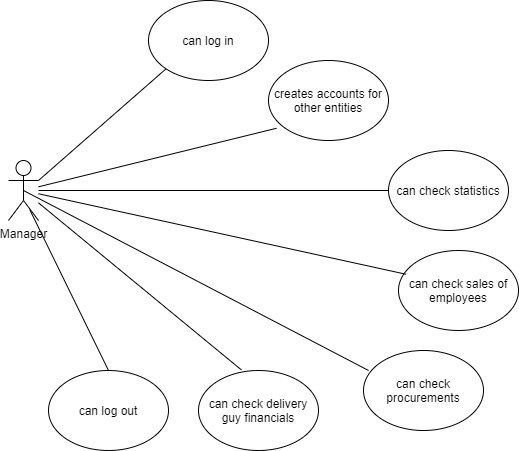

The diagram above was exported from draw.io. Its source (the exported page's mxGraphModel, read from the mxfile embedded in the PNG):
<mxGraphModel dx="1278" dy="552" grid="1" gridSize="10" guides="1" tooltips="1" connect="1" arrows="1" fold="1" page="1" pageScale="1" pageWidth="850" pageHeight="1100" math="0" shadow="0">
  <root>
    <mxCell id="0" />
    <mxCell id="1" parent="0" />
    <mxCell id="4b8szrO-PLoO21I_iKyZ-1" value="Manager" style="shape=umlActor;verticalLabelPosition=bottom;verticalAlign=top;html=1;" parent="1" vertex="1">
      <mxGeometry x="70" y="180" width="30" height="60" as="geometry" />
    </mxCell>
    <mxCell id="4b8szrO-PLoO21I_iKyZ-2" value="can log in" style="ellipse;whiteSpace=wrap;html=1;" parent="1" vertex="1">
      <mxGeometry x="210" y="20" width="120" height="80" as="geometry" />
    </mxCell>
    <mxCell id="4b8szrO-PLoO21I_iKyZ-3" value="creates accounts for other entities" style="ellipse;whiteSpace=wrap;html=1;" parent="1" vertex="1">
      <mxGeometry x="330" y="80" width="120" height="80" as="geometry" />
    </mxCell>
    <mxCell id="4b8szrO-PLoO21I_iKyZ-4" value="can check statistics" style="ellipse;whiteSpace=wrap;html=1;" parent="1" vertex="1">
      <mxGeometry x="450" y="170" width="120" height="80" as="geometry" />
    </mxCell>
    <mxCell id="4b8szrO-PLoO21I_iKyZ-5" value="can check sales of employees" style="ellipse;whiteSpace=wrap;html=1;" parent="1" vertex="1">
      <mxGeometry x="460" y="270" width="120" height="80" as="geometry" />
    </mxCell>
    <mxCell id="4b8szrO-PLoO21I_iKyZ-6" value="can check procurements" style="ellipse;whiteSpace=wrap;html=1;" parent="1" vertex="1">
      <mxGeometry x="425" y="370" width="120" height="80" as="geometry" />
    </mxCell>
    <mxCell id="4b8szrO-PLoO21I_iKyZ-7" value="can check delivery guy financials" style="ellipse;whiteSpace=wrap;html=1;" parent="1" vertex="1">
      <mxGeometry x="260" y="390" width="120" height="80" as="geometry" />
    </mxCell>
    <mxCell id="4b8szrO-PLoO21I_iKyZ-8" value="can log out" style="ellipse;whiteSpace=wrap;html=1;" parent="1" vertex="1">
      <mxGeometry x="110" y="390" width="120" height="80" as="geometry" />
    </mxCell>
    <mxCell id="4b8szrO-PLoO21I_iKyZ-9" value="" style="endArrow=none;html=1;entryX=0;entryY=1;entryDx=0;entryDy=0;exitX=1;exitY=0.3333333333333333;exitDx=0;exitDy=0;exitPerimeter=0;" parent="1" source="4b8szrO-PLoO21I_iKyZ-1" target="4b8szrO-PLoO21I_iKyZ-2" edge="1">
      <mxGeometry width="50" height="50" relative="1" as="geometry">
        <mxPoint x="130" y="170" as="sourcePoint" />
        <mxPoint x="180" y="120" as="targetPoint" />
      </mxGeometry>
    </mxCell>
    <mxCell id="4b8szrO-PLoO21I_iKyZ-10" value="" style="endArrow=none;html=1;entryX=0.067;entryY=0.847;entryDx=0;entryDy=0;entryPerimeter=0;" parent="1" source="4b8szrO-PLoO21I_iKyZ-1" target="4b8szrO-PLoO21I_iKyZ-3" edge="1">
      <mxGeometry width="50" height="50" relative="1" as="geometry">
        <mxPoint x="210" y="230" as="sourcePoint" />
        <mxPoint x="260" y="180" as="targetPoint" />
      </mxGeometry>
    </mxCell>
    <mxCell id="4b8szrO-PLoO21I_iKyZ-11" value="" style="endArrow=none;html=1;entryX=0;entryY=0.5;entryDx=0;entryDy=0;" parent="1" source="4b8szrO-PLoO21I_iKyZ-1" target="4b8szrO-PLoO21I_iKyZ-4" edge="1">
      <mxGeometry width="50" height="50" relative="1" as="geometry">
        <mxPoint x="260" y="270" as="sourcePoint" />
        <mxPoint x="310" y="220" as="targetPoint" />
      </mxGeometry>
    </mxCell>
    <mxCell id="4b8szrO-PLoO21I_iKyZ-12" value="" style="endArrow=none;html=1;entryX=0.063;entryY=0.297;entryDx=0;entryDy=0;entryPerimeter=0;" parent="1" source="4b8szrO-PLoO21I_iKyZ-1" target="4b8szrO-PLoO21I_iKyZ-5" edge="1">
      <mxGeometry width="50" height="50" relative="1" as="geometry">
        <mxPoint x="270" y="300" as="sourcePoint" />
        <mxPoint x="320" y="250" as="targetPoint" />
      </mxGeometry>
    </mxCell>
    <mxCell id="4b8szrO-PLoO21I_iKyZ-13" value="" style="endArrow=none;html=1;entryX=0.042;entryY=0.25;entryDx=0;entryDy=0;entryPerimeter=0;exitX=0.5;exitY=0.5;exitDx=0;exitDy=0;exitPerimeter=0;" parent="1" source="4b8szrO-PLoO21I_iKyZ-1" target="4b8szrO-PLoO21I_iKyZ-6" edge="1">
      <mxGeometry width="50" height="50" relative="1" as="geometry">
        <mxPoint x="110" y="220" as="sourcePoint" />
        <mxPoint x="290" y="290" as="targetPoint" />
      </mxGeometry>
    </mxCell>
    <mxCell id="4b8szrO-PLoO21I_iKyZ-14" value="" style="endArrow=none;html=1;exitX=0.357;exitY=-0.008;exitDx=0;exitDy=0;exitPerimeter=0;" parent="1" source="4b8szrO-PLoO21I_iKyZ-7" target="4b8szrO-PLoO21I_iKyZ-1" edge="1">
      <mxGeometry width="50" height="50" relative="1" as="geometry">
        <mxPoint x="220" y="390" as="sourcePoint" />
        <mxPoint x="270" y="340" as="targetPoint" />
      </mxGeometry>
    </mxCell>
    <mxCell id="4b8szrO-PLoO21I_iKyZ-15" value="" style="endArrow=none;html=1;exitX=0.5;exitY=0;exitDx=0;exitDy=0;entryX=0.707;entryY=0.817;entryDx=0;entryDy=0;entryPerimeter=0;" parent="1" source="4b8szrO-PLoO21I_iKyZ-8" target="4b8szrO-PLoO21I_iKyZ-1" edge="1">
      <mxGeometry width="50" height="50" relative="1" as="geometry">
        <mxPoint x="80" y="330" as="sourcePoint" />
        <mxPoint x="130" y="280" as="targetPoint" />
      </mxGeometry>
    </mxCell>
  </root>
</mxGraphModel>